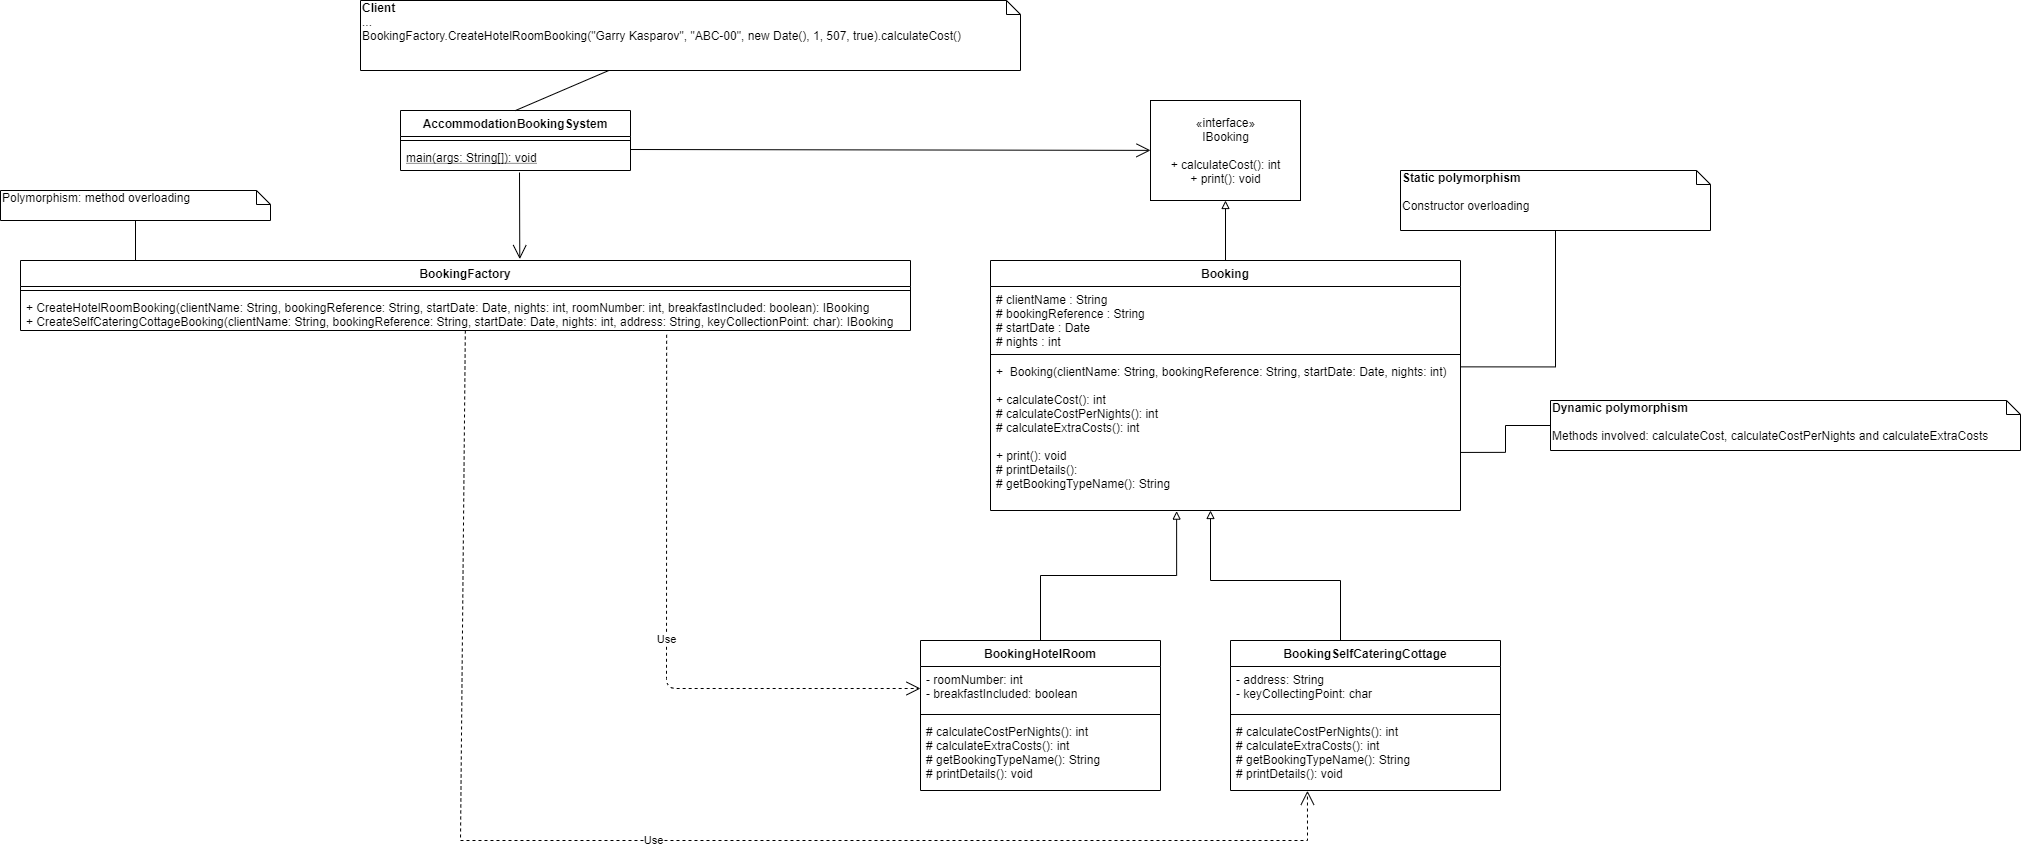

The diagram above was exported from draw.io. Its source (the exported page's mxGraphModel, read from the mxfile embedded in the PNG):
<mxGraphModel dx="3117" dy="846" grid="1" gridSize="10" guides="1" tooltips="1" connect="1" arrows="1" fold="1" page="1" pageScale="1" pageWidth="827" pageHeight="1169" math="0" shadow="0">
  <root>
    <mxCell id="WIyWlLk6GJQsqaUBKTNV-0" />
    <mxCell id="WIyWlLk6GJQsqaUBKTNV-1" parent="WIyWlLk6GJQsqaUBKTNV-0" />
    <mxCell id="FWCnkxW0cUk5usHbzKb7-2" value="«interface»&lt;br&gt;IBooking&lt;br&gt;&lt;br&gt;&lt;div&gt;+ calculateCost(): int&lt;/div&gt;&lt;div&gt;+ print(): void&lt;br&gt;&lt;/div&gt;" style="html=1;" vertex="1" parent="WIyWlLk6GJQsqaUBKTNV-1">
      <mxGeometry x="210" y="200" width="150" height="100" as="geometry" />
    </mxCell>
    <mxCell id="FWCnkxW0cUk5usHbzKb7-10" style="edgeStyle=orthogonalEdgeStyle;rounded=0;orthogonalLoop=1;jettySize=auto;html=1;endArrow=block;endFill=0;" edge="1" parent="WIyWlLk6GJQsqaUBKTNV-1" source="FWCnkxW0cUk5usHbzKb7-3" target="FWCnkxW0cUk5usHbzKb7-2">
      <mxGeometry relative="1" as="geometry" />
    </mxCell>
    <mxCell id="FWCnkxW0cUk5usHbzKb7-3" value="Booking" style="swimlane;fontStyle=1;align=center;verticalAlign=top;childLayout=stackLayout;horizontal=1;startSize=26;horizontalStack=0;resizeParent=1;resizeParentMax=0;resizeLast=0;collapsible=1;marginBottom=0;" vertex="1" parent="WIyWlLk6GJQsqaUBKTNV-1">
      <mxGeometry x="50" y="360" width="470" height="250" as="geometry" />
    </mxCell>
    <mxCell id="FWCnkxW0cUk5usHbzKb7-4" value="# clientName : String &#10;# bookingReference : String &#10;# startDate : Date   &#10;# nights : int  " style="text;strokeColor=none;fillColor=none;align=left;verticalAlign=top;spacingLeft=4;spacingRight=4;overflow=hidden;rotatable=0;points=[[0,0.5],[1,0.5]];portConstraint=eastwest;" vertex="1" parent="FWCnkxW0cUk5usHbzKb7-3">
      <mxGeometry y="26" width="470" height="64" as="geometry" />
    </mxCell>
    <mxCell id="FWCnkxW0cUk5usHbzKb7-5" value="" style="line;strokeWidth=1;fillColor=none;align=left;verticalAlign=middle;spacingTop=-1;spacingLeft=3;spacingRight=3;rotatable=0;labelPosition=right;points=[];portConstraint=eastwest;" vertex="1" parent="FWCnkxW0cUk5usHbzKb7-3">
      <mxGeometry y="90" width="470" height="8" as="geometry" />
    </mxCell>
    <mxCell id="FWCnkxW0cUk5usHbzKb7-6" value="+  Booking(clientName: String, bookingReference: String, startDate: Date, nights: int)&#10;&#10;+ calculateCost(): int&#10;# calculateCostPerNights(): int &#10;# calculateExtraCosts(): int &#10;&#10;+ print(): void&#10;# printDetails(): &#10;# getBookingTypeName(): String" style="text;strokeColor=none;fillColor=none;align=left;verticalAlign=top;spacingLeft=4;spacingRight=4;overflow=hidden;rotatable=0;points=[[0,0.5],[1,0.5]];portConstraint=eastwest;" vertex="1" parent="FWCnkxW0cUk5usHbzKb7-3">
      <mxGeometry y="98" width="470" height="152" as="geometry" />
    </mxCell>
    <mxCell id="FWCnkxW0cUk5usHbzKb7-21" style="edgeStyle=orthogonalEdgeStyle;rounded=0;orthogonalLoop=1;jettySize=auto;html=1;endArrow=block;endFill=0;" edge="1" parent="WIyWlLk6GJQsqaUBKTNV-1" source="FWCnkxW0cUk5usHbzKb7-16">
      <mxGeometry relative="1" as="geometry">
        <mxPoint x="270" y="610" as="targetPoint" />
        <Array as="points">
          <mxPoint x="400" y="680" />
          <mxPoint x="270" y="680" />
        </Array>
      </mxGeometry>
    </mxCell>
    <mxCell id="FWCnkxW0cUk5usHbzKb7-22" style="edgeStyle=orthogonalEdgeStyle;rounded=0;orthogonalLoop=1;jettySize=auto;html=1;entryX=0.396;entryY=1.004;entryDx=0;entryDy=0;entryPerimeter=0;endArrow=block;endFill=0;" edge="1" parent="WIyWlLk6GJQsqaUBKTNV-1" source="FWCnkxW0cUk5usHbzKb7-11" target="FWCnkxW0cUk5usHbzKb7-6">
      <mxGeometry relative="1" as="geometry" />
    </mxCell>
    <mxCell id="FWCnkxW0cUk5usHbzKb7-11" value="BookingHotelRoom" style="swimlane;fontStyle=1;align=center;verticalAlign=top;childLayout=stackLayout;horizontal=1;startSize=26;horizontalStack=0;resizeParent=1;resizeParentMax=0;resizeLast=0;collapsible=1;marginBottom=0;" vertex="1" parent="WIyWlLk6GJQsqaUBKTNV-1">
      <mxGeometry x="-20" y="740" width="240" height="150" as="geometry" />
    </mxCell>
    <mxCell id="FWCnkxW0cUk5usHbzKb7-12" value="- roomNumber: int&#10;- breakfastIncluded: boolean" style="text;strokeColor=none;fillColor=none;align=left;verticalAlign=top;spacingLeft=4;spacingRight=4;overflow=hidden;rotatable=0;points=[[0,0.5],[1,0.5]];portConstraint=eastwest;" vertex="1" parent="FWCnkxW0cUk5usHbzKb7-11">
      <mxGeometry y="26" width="240" height="44" as="geometry" />
    </mxCell>
    <mxCell id="FWCnkxW0cUk5usHbzKb7-13" value="" style="line;strokeWidth=1;fillColor=none;align=left;verticalAlign=middle;spacingTop=-1;spacingLeft=3;spacingRight=3;rotatable=0;labelPosition=right;points=[];portConstraint=eastwest;" vertex="1" parent="FWCnkxW0cUk5usHbzKb7-11">
      <mxGeometry y="70" width="240" height="8" as="geometry" />
    </mxCell>
    <mxCell id="FWCnkxW0cUk5usHbzKb7-14" value="# calculateCostPerNights(): int&#10;# calculateExtraCosts(): int&#10;# getBookingTypeName(): String&#10;# printDetails(): void" style="text;strokeColor=none;fillColor=none;align=left;verticalAlign=top;spacingLeft=4;spacingRight=4;overflow=hidden;rotatable=0;points=[[0,0.5],[1,0.5]];portConstraint=eastwest;" vertex="1" parent="FWCnkxW0cUk5usHbzKb7-11">
      <mxGeometry y="78" width="240" height="72" as="geometry" />
    </mxCell>
    <mxCell id="FWCnkxW0cUk5usHbzKb7-16" value="BookingSelfCateringCottage" style="swimlane;fontStyle=1;align=center;verticalAlign=top;childLayout=stackLayout;horizontal=1;startSize=26;horizontalStack=0;resizeParent=1;resizeParentMax=0;resizeLast=0;collapsible=1;marginBottom=0;" vertex="1" parent="WIyWlLk6GJQsqaUBKTNV-1">
      <mxGeometry x="290" y="740" width="270" height="150" as="geometry" />
    </mxCell>
    <mxCell id="FWCnkxW0cUk5usHbzKb7-17" value="- address: String&#10;- keyCollectingPoint: char" style="text;strokeColor=none;fillColor=none;align=left;verticalAlign=top;spacingLeft=4;spacingRight=4;overflow=hidden;rotatable=0;points=[[0,0.5],[1,0.5]];portConstraint=eastwest;" vertex="1" parent="FWCnkxW0cUk5usHbzKb7-16">
      <mxGeometry y="26" width="270" height="44" as="geometry" />
    </mxCell>
    <mxCell id="FWCnkxW0cUk5usHbzKb7-18" value="" style="line;strokeWidth=1;fillColor=none;align=left;verticalAlign=middle;spacingTop=-1;spacingLeft=3;spacingRight=3;rotatable=0;labelPosition=right;points=[];portConstraint=eastwest;" vertex="1" parent="FWCnkxW0cUk5usHbzKb7-16">
      <mxGeometry y="70" width="270" height="8" as="geometry" />
    </mxCell>
    <mxCell id="FWCnkxW0cUk5usHbzKb7-19" value="# calculateCostPerNights(): int&#10;# calculateExtraCosts(): int&#10;# getBookingTypeName(): String&#10;# printDetails(): void" style="text;strokeColor=none;fillColor=none;align=left;verticalAlign=top;spacingLeft=4;spacingRight=4;overflow=hidden;rotatable=0;points=[[0,0.5],[1,0.5]];portConstraint=eastwest;" vertex="1" parent="FWCnkxW0cUk5usHbzKb7-16">
      <mxGeometry y="78" width="270" height="72" as="geometry" />
    </mxCell>
    <mxCell id="FWCnkxW0cUk5usHbzKb7-31" value="" style="endArrow=open;endFill=1;endSize=12;html=1;entryX=0.561;entryY=-0.02;entryDx=0;entryDy=0;entryPerimeter=0;" edge="1" parent="WIyWlLk6GJQsqaUBKTNV-1" target="FWCnkxW0cUk5usHbzKb7-27">
      <mxGeometry width="160" relative="1" as="geometry">
        <mxPoint x="-421" y="272" as="sourcePoint" />
        <mxPoint x="-170" y="300" as="targetPoint" />
      </mxGeometry>
    </mxCell>
    <mxCell id="FWCnkxW0cUk5usHbzKb7-27" value="BookingFactory" style="swimlane;fontStyle=1;align=center;verticalAlign=top;childLayout=stackLayout;horizontal=1;startSize=26;horizontalStack=0;resizeParent=1;resizeParentMax=0;resizeLast=0;collapsible=1;marginBottom=0;" vertex="1" parent="WIyWlLk6GJQsqaUBKTNV-1">
      <mxGeometry x="-920" y="360" width="890" height="70" as="geometry" />
    </mxCell>
    <mxCell id="FWCnkxW0cUk5usHbzKb7-29" value="" style="line;strokeWidth=1;fillColor=none;align=left;verticalAlign=middle;spacingTop=-1;spacingLeft=3;spacingRight=3;rotatable=0;labelPosition=right;points=[];portConstraint=eastwest;" vertex="1" parent="FWCnkxW0cUk5usHbzKb7-27">
      <mxGeometry y="26" width="890" height="8" as="geometry" />
    </mxCell>
    <mxCell id="FWCnkxW0cUk5usHbzKb7-30" value="+ CreateHotelRoomBooking(clientName: String, bookingReference: String, startDate: Date, nights: int, roomNumber: int, breakfastIncluded: boolean): IBooking &#10;+ CreateSelfCateringCottageBooking(clientName: String, bookingReference: String, startDate: Date, nights: int, address: String, keyCollectionPoint: char): IBooking &#10;      " style="text;strokeColor=none;fillColor=none;align=left;verticalAlign=top;spacingLeft=4;spacingRight=4;overflow=hidden;rotatable=0;points=[[0,0.5],[1,0.5]];portConstraint=eastwest;" vertex="1" parent="FWCnkxW0cUk5usHbzKb7-27">
      <mxGeometry y="34" width="890" height="36" as="geometry" />
    </mxCell>
    <mxCell id="FWCnkxW0cUk5usHbzKb7-32" value="" style="endArrow=open;endFill=1;endSize=12;html=1;" edge="1" parent="WIyWlLk6GJQsqaUBKTNV-1" target="FWCnkxW0cUk5usHbzKb7-2">
      <mxGeometry width="160" relative="1" as="geometry">
        <mxPoint x="-310" y="249" as="sourcePoint" />
        <mxPoint x="220" y="240" as="targetPoint" />
      </mxGeometry>
    </mxCell>
    <mxCell id="FWCnkxW0cUk5usHbzKb7-33" value="Use" style="endArrow=open;endSize=12;dashed=1;html=1;exitX=0.726;exitY=1.119;exitDx=0;exitDy=0;entryX=0;entryY=0.5;entryDx=0;entryDy=0;exitPerimeter=0;" edge="1" parent="WIyWlLk6GJQsqaUBKTNV-1" source="FWCnkxW0cUk5usHbzKb7-30" target="FWCnkxW0cUk5usHbzKb7-12">
      <mxGeometry width="160" relative="1" as="geometry">
        <mxPoint x="-380" y="300" as="sourcePoint" />
        <mxPoint x="90" y="510" as="targetPoint" />
        <Array as="points">
          <mxPoint x="-274" y="788" />
        </Array>
      </mxGeometry>
    </mxCell>
    <mxCell id="FWCnkxW0cUk5usHbzKb7-34" value="Use" style="endArrow=open;endSize=12;dashed=1;html=1;rounded=0;entryX=0.285;entryY=1.004;entryDx=0;entryDy=0;entryPerimeter=0;" edge="1" parent="WIyWlLk6GJQsqaUBKTNV-1" source="FWCnkxW0cUk5usHbzKb7-30" target="FWCnkxW0cUk5usHbzKb7-19">
      <mxGeometry width="160" relative="1" as="geometry">
        <mxPoint x="-480" y="430" as="sourcePoint" />
        <mxPoint x="544.79" y="880.288" as="targetPoint" />
        <Array as="points">
          <mxPoint x="-480" y="940" />
          <mxPoint x="70" y="940" />
          <mxPoint x="367" y="940" />
        </Array>
      </mxGeometry>
    </mxCell>
    <mxCell id="FWCnkxW0cUk5usHbzKb7-23" value="AccommodationBookingSystem" style="swimlane;fontStyle=1;align=center;verticalAlign=top;childLayout=stackLayout;horizontal=1;startSize=26;horizontalStack=0;resizeParent=1;resizeParentMax=0;resizeLast=0;collapsible=1;marginBottom=0;" vertex="1" parent="WIyWlLk6GJQsqaUBKTNV-1">
      <mxGeometry x="-540" y="210" width="230" height="60" as="geometry" />
    </mxCell>
    <mxCell id="FWCnkxW0cUk5usHbzKb7-25" value="" style="line;strokeWidth=1;fillColor=none;align=left;verticalAlign=middle;spacingTop=-1;spacingLeft=3;spacingRight=3;rotatable=0;labelPosition=right;points=[];portConstraint=eastwest;" vertex="1" parent="FWCnkxW0cUk5usHbzKb7-23">
      <mxGeometry y="26" width="230" height="8" as="geometry" />
    </mxCell>
    <mxCell id="FWCnkxW0cUk5usHbzKb7-26" value="main(args: String[]): void" style="text;strokeColor=none;fillColor=none;align=left;verticalAlign=top;spacingLeft=4;spacingRight=4;overflow=hidden;rotatable=0;points=[[0,0.5],[1,0.5]];portConstraint=eastwest;fontStyle=4" vertex="1" parent="FWCnkxW0cUk5usHbzKb7-23">
      <mxGeometry y="34" width="230" height="26" as="geometry" />
    </mxCell>
    <mxCell id="FWCnkxW0cUk5usHbzKb7-35" value="&lt;b&gt;Client&lt;/b&gt;&lt;br&gt;...&lt;br&gt;BookingFactory.CreateHotelRoomBooking(&quot;Garry Kasparov&quot;, &quot;ABC-00&quot;, new Date(), 1, 507, true).calculateCost()" style="shape=note;whiteSpace=wrap;html=1;size=14;verticalAlign=top;align=left;spacingTop=-6;" vertex="1" parent="WIyWlLk6GJQsqaUBKTNV-1">
      <mxGeometry x="-580" y="100" width="660" height="70" as="geometry" />
    </mxCell>
    <mxCell id="FWCnkxW0cUk5usHbzKb7-42" value="" style="endArrow=none;endFill=0;endSize=12;html=1;strokeColor=#000000;entryX=0.5;entryY=0;entryDx=0;entryDy=0;" edge="1" parent="WIyWlLk6GJQsqaUBKTNV-1" source="FWCnkxW0cUk5usHbzKb7-35" target="FWCnkxW0cUk5usHbzKb7-23">
      <mxGeometry width="160" relative="1" as="geometry">
        <mxPoint x="-70" y="330" as="sourcePoint" />
        <mxPoint x="90" y="330" as="targetPoint" />
      </mxGeometry>
    </mxCell>
    <mxCell id="FWCnkxW0cUk5usHbzKb7-44" style="edgeStyle=orthogonalEdgeStyle;rounded=0;orthogonalLoop=1;jettySize=auto;html=1;endArrow=none;endFill=0;strokeColor=#000000;" edge="1" parent="WIyWlLk6GJQsqaUBKTNV-1" source="FWCnkxW0cUk5usHbzKb7-43">
      <mxGeometry relative="1" as="geometry">
        <mxPoint x="-805" y="360" as="targetPoint" />
      </mxGeometry>
    </mxCell>
    <mxCell id="FWCnkxW0cUk5usHbzKb7-43" value="Polymorphism: method overloading" style="shape=note;whiteSpace=wrap;html=1;size=14;verticalAlign=top;align=left;spacingTop=-6;" vertex="1" parent="WIyWlLk6GJQsqaUBKTNV-1">
      <mxGeometry x="-940" y="290" width="270" height="30" as="geometry" />
    </mxCell>
    <mxCell id="FWCnkxW0cUk5usHbzKb7-48" style="edgeStyle=orthogonalEdgeStyle;rounded=0;orthogonalLoop=1;jettySize=auto;html=1;entryX=0.999;entryY=0.055;entryDx=0;entryDy=0;entryPerimeter=0;endArrow=none;endFill=0;strokeColor=#000000;" edge="1" parent="WIyWlLk6GJQsqaUBKTNV-1" source="FWCnkxW0cUk5usHbzKb7-47" target="FWCnkxW0cUk5usHbzKb7-6">
      <mxGeometry relative="1" as="geometry" />
    </mxCell>
    <mxCell id="FWCnkxW0cUk5usHbzKb7-47" value="&lt;b&gt;Static polymorphism&lt;/b&gt;&lt;br&gt;&lt;br&gt;Constructor overloading" style="shape=note;whiteSpace=wrap;html=1;size=14;verticalAlign=top;align=left;spacingTop=-6;" vertex="1" parent="WIyWlLk6GJQsqaUBKTNV-1">
      <mxGeometry x="460" y="270" width="310" height="60" as="geometry" />
    </mxCell>
    <mxCell id="FWCnkxW0cUk5usHbzKb7-50" style="edgeStyle=orthogonalEdgeStyle;rounded=0;orthogonalLoop=1;jettySize=auto;html=1;endArrow=none;endFill=0;strokeColor=#000000;entryX=0.999;entryY=0.618;entryDx=0;entryDy=0;entryPerimeter=0;" edge="1" parent="WIyWlLk6GJQsqaUBKTNV-1" source="FWCnkxW0cUk5usHbzKb7-49" target="FWCnkxW0cUk5usHbzKb7-6">
      <mxGeometry relative="1" as="geometry">
        <mxPoint x="520" y="558" as="targetPoint" />
      </mxGeometry>
    </mxCell>
    <mxCell id="FWCnkxW0cUk5usHbzKb7-49" value="&lt;b&gt;Dynamic polymorphism&lt;/b&gt;&lt;br&gt;&lt;br&gt;Methods involved: calculateCost, calculateCostPerNights and calculateExtraCosts" style="shape=note;whiteSpace=wrap;html=1;size=14;verticalAlign=top;align=left;spacingTop=-6;" vertex="1" parent="WIyWlLk6GJQsqaUBKTNV-1">
      <mxGeometry x="610" y="500" width="470" height="50" as="geometry" />
    </mxCell>
  </root>
</mxGraphModel>